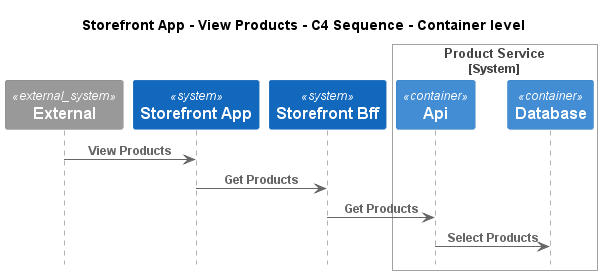

The diagram above was rendered by PlantUML. Its source (embedded in the PNG):
@startuml
!pragma layout smetana
!include ..\..\..\..\.c4s\C4_Sequence.puml

title Storefront App - View Products - C4 Sequence - Container level

System_Ext(C4InterFlow.SoftwareSystems.ExternalSystem, "External", "")
System(ECommercePlatform.SoftwareSystems.StorefrontApp, "Storefront App", "")
System(ECommercePlatform.SoftwareSystems.StorefrontBff, "Storefront Bff", "")

System_Boundary(ECommercePlatform.SoftwareSystems.ProductService, "Product Service")
    Container(ECommercePlatform.SoftwareSystems.ProductService.Containers.Api, "Api", "", "")
    Container(ECommercePlatform.SoftwareSystems.ProductService.Containers.Database, "Database", "", "")
Boundary_End()

Rel(C4InterFlow.SoftwareSystems.ExternalSystem, ECommercePlatform.SoftwareSystems.StorefrontApp, "View Products")
Rel(ECommercePlatform.SoftwareSystems.StorefrontApp, ECommercePlatform.SoftwareSystems.StorefrontBff, "Get Products")
Rel(ECommercePlatform.SoftwareSystems.StorefrontBff, ECommercePlatform.SoftwareSystems.ProductService.Containers.Api, "Get Products")
Rel(ECommercePlatform.SoftwareSystems.ProductService.Containers.Api, ECommercePlatform.SoftwareSystems.ProductService.Containers.Database, "Select Products")


@enduml